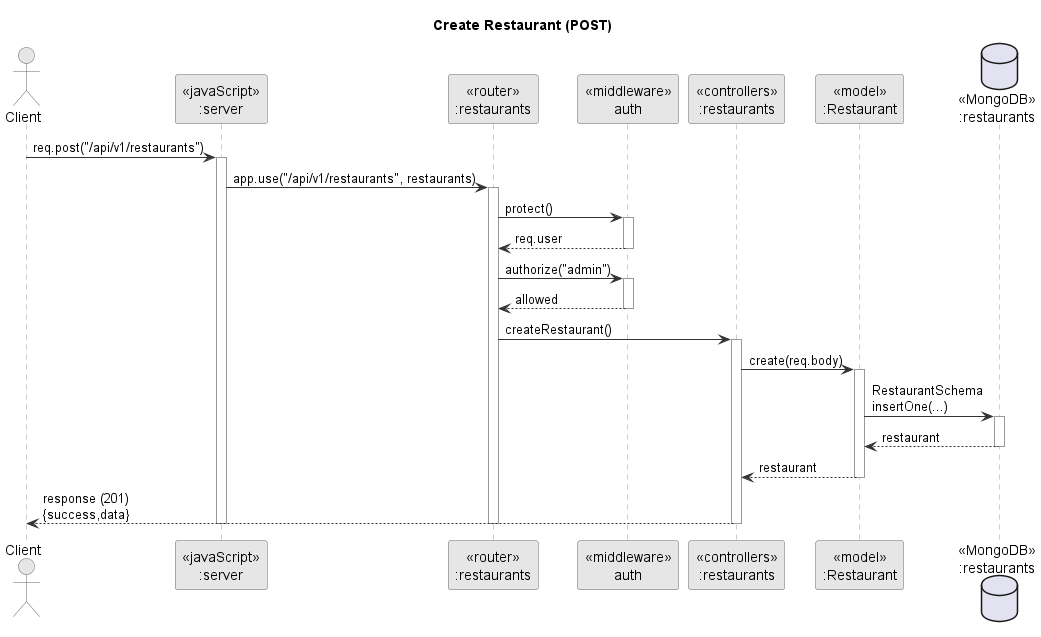

The diagram above was rendered by PlantUML. Its source (embedded in the PNG):
@startuml
title Create Restaurant (POST)

skinparam backgroundColor white
skinparam ParticipantBackgroundColor #E6E6E6
skinparam ParticipantBorderColor #666666
skinparam SequenceLifeLineBorderColor #999999
skinparam ArrowColor #333333
skinparam ActorBorderColor #666666
skinparam ActorBackgroundColor #E6E6E6

actor Client

participant "<<javaScript>>\n:server" as S
participant "<<router>>\n:restaurants" as R
participant "<<middleware>>\nauth" as MW
participant "<<controllers>>\n:restaurants" as C
participant "<<model>>\n:Restaurant" as M
database "<<MongoDB>>\n:restaurants" as DB

Client -> S : req.post("/api/v1/restaurants")
activate S
S -> R : app.use("/api/v1/restaurants", restaurants)
activate R

R -> MW : protect()
activate MW
MW --> R : req.user
deactivate MW

R -> MW : authorize("admin")
activate MW
MW --> R : allowed
deactivate MW

R -> C : createRestaurant()
activate C
C -> M : create(req.body)
activate M
M -> DB : RestaurantSchema\ninsertOne(...)
activate DB
DB --> M : restaurant
deactivate DB
M --> C : restaurant
deactivate M
C --> Client : response (201)\n{success,data}
deactivate C
deactivate R
deactivate S
@enduml